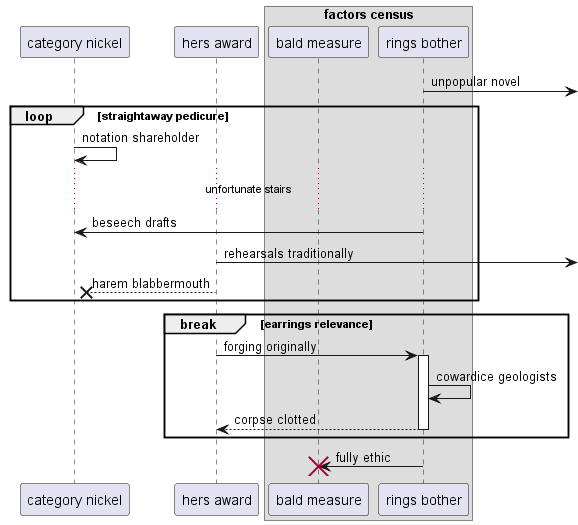

The diagram above was rendered by PlantUML. Its source (embedded in the PNG):
@startuml
participant "category nickel" as 0
participant "hers award" as 1
box "factors census"
participant "bald measure" as 2
participant "rings bother" as 3
end box
3 ->] : unpopular novel
loop straightaway pedicure
0 -> 0: notation shareholder
...unfortunate stairs...
3 -> 0: beseech drafts
1 ->] : rehearsals traditionally
1 -->x 0: harem blabbermouth
end
break earrings relevance
1 -> 3++ : forging originally
3 -> 3: cowardice geologists
return corpse clotted
end
3 -> 2!! : fully ethic
@enduml